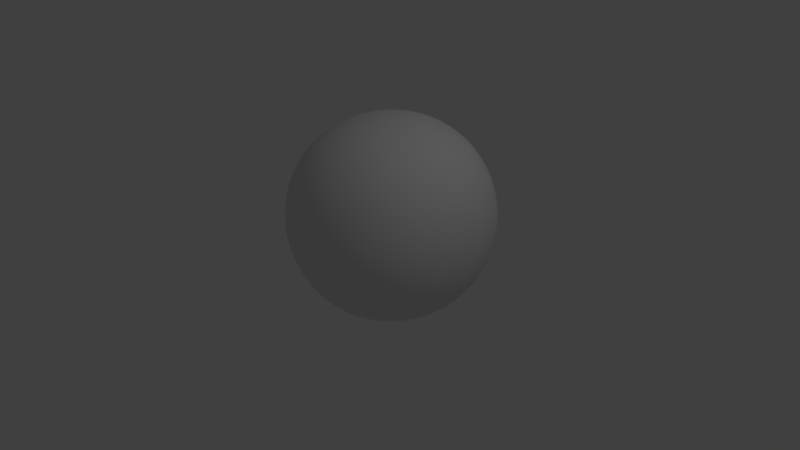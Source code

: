 # Source: world.blend  (saved by Blender 2.67.0; exported with 4.5.12 LTS)
import bpy
from mathutils import Matrix  # noqa: F401  (used for matrix-valued properties, if any)

bpy.ops.wm.read_factory_settings(use_empty=True)
scene = bpy.context.scene
scene.name = 'Scene'

# ---- collections
col_collection_1 = bpy.data.collections.new('Collection 1'); scene.collection.children.link(col_collection_1)

# ---- materials (node trees are filled in below, after node groups)
mat_material = bpy.data.materials.new('Material')
mat_material.alpha_threshold = 0.0
mat_material.use_transparent_shadow = False
mat_material.roughness = 0.5
mat_material.line_color = (0.0, 0.0, 0.0, 1.0)

# ---- material node trees

# ---- world
world_world = bpy.data.worlds.new('World'); scene.world = world_world
world_world.color = (0.05088, 0.05088, 0.05088)
world_world.use_sun_shadow = False
world_world.sun_shadow_jitter_overblur = 0.0
world_world.cycles.sampling_method = 'MANUAL'
world_world.cycles.sample_map_resolution = 256

# ---- cameras
cam_camera = bpy.data.cameras.new('Camera')
cam_camera.clip_end = 100.0
cam_camera.lens = 35.0
cam_camera.sensor_width = 32.0
cam_camera.sensor_height = 18.0
cam_camera.ortho_scale = 7.314
cam_camera.dof.focus_distance = 0.0
cam_camera.dof.aperture_fstop = 128.0

# ---- lights
light_lamp = bpy.data.lights.new('Lamp', 'POINT')
light_lamp.transmission_factor = 0.0
light_lamp.cutoff_distance = 30.0
light_lamp.energy = 100.0
light_lamp.shadow_buffer_clip_start = 1.001
light_lamp.shadow_soft_size = 0.1
light_lamp.shadow_maximum_resolution = 0.006
light_lamp.use_absolute_resolution = True
light_lamp.cycles.use_multiple_importance_sampling = False

# ---- meshes
me_cube = bpy.data.meshes.new('Cube')
me_cube.from_pydata([(1.0, 1.0, -1.0), (1.0, -1.0, -1.0), (-1.0, -1.0, -1.0), (-1.0, 1.0, -1.0), (1.0, 1.0, 1.0), (1.0, -1.0, 1.0), (-1.0, -1.0, 1.0), (-1.0, 1.0, 1.0)], [], [(0, 1, 2, 3), (4, 7, 6, 5), (0, 4, 5, 1), (1, 5, 6, 2), (2, 6, 7, 3), (4, 0, 3, 7)])
me_cube.polygons.foreach_set('use_smooth', [True] * 6)
me_cube.materials.append(mat_material)
me_cube.use_remesh_preserve_volume = False
me_cube.use_remesh_preserve_attributes = False
me_cube.use_mirror_vertex_groups = False
me_cube.update()

# ---- objects
ob_cube = bpy.data.objects.new('Cube', me_cube)
ob_lamp = bpy.data.objects.new('Lamp', light_lamp)
ob_camera = bpy.data.objects.new('Camera', cam_camera)

# ---- transforms, parenting, visibility, modifiers, constraints
ob_cube.location = (0.0, 0.0, 0.0)
ob_cube.lock_rotations_4d = False
ob_cube.empty_display_type = 'ARROWS'
ob_cube.lineart.crease_threshold = 0.0
_m = ob_cube.modifiers.new('Subsurf', 'SUBSURF')
_m.uv_smooth = 'PRESERVE_CORNERS'
_m.levels = 6
_m.render_levels = 6
_m.show_only_control_edges = False
_m = ob_cube.modifiers.new('Subsurf.001', 'SUBSURF')
_m.uv_smooth = 'PRESERVE_CORNERS'
_m.quality = 2
_m.levels = 2
_m.show_only_control_edges = False
_m.use_creases = False
_m = ob_cube.modifiers.new('Displace', 'DISPLACE')
ob_lamp.location = (4.076, 1.005, 5.904)
ob_lamp.rotation_euler = (0.6503, 0.05522, 1.866)
ob_lamp.lock_rotations_4d = False
ob_lamp.empty_display_type = 'ARROWS'
ob_lamp.color = (0.0, 0.0, 0.0, 0.0)
ob_lamp.lineart.crease_threshold = 0.0
ob_camera.location = (7.481, -6.508, 5.344)
ob_camera.rotation_euler = (1.065, 0.01082, 0.8378)
ob_camera.lock_rotations_4d = False
ob_camera.empty_display_type = 'ARROWS'
ob_camera.color = (0.0, 0.0, 0.0, 0.0)
ob_camera.display_type = 'WIRE'
ob_camera.lineart.crease_threshold = 0.0

# ---- collection membership
col_collection_1.objects.link(ob_cube)
col_collection_1.objects.link(ob_lamp)
col_collection_1.objects.link(ob_camera)

# ---- scene / render settings (as saved in the file)
scene.camera = ob_camera
scene.frame_start = 60; scene.frame_end = 150; scene.frame_set(125)
scene.render.engine = 'BLENDER_EEVEE_NEXT'
scene.render.image_settings.file_format = 'FFMPEG'
scene.render.image_settings.color_mode = 'RGB'
scene.render.image_settings.compression = 90
scene.render.resolution_percentage = 50
scene.render.dither_intensity = 0.0
scene.cycles.use_denoising = False
scene.cycles.samples = 10
scene.cycles.sampling_pattern = 'TABULATED_SOBOL'
scene.cycles.light_sampling_threshold = 0.0
scene.cycles.use_adaptive_sampling = False
scene.cycles.use_light_tree = False
scene.cycles.blur_glossy = 0.0
scene.cycles.volume_bounces = 1
scene.cycles.pixel_filter_type = 'GAUSSIAN'
scene.cycles.sample_clamp_indirect = 0.0
scene.view_settings.view_transform = 'Standard'
bpy.context.view_layer.update()

